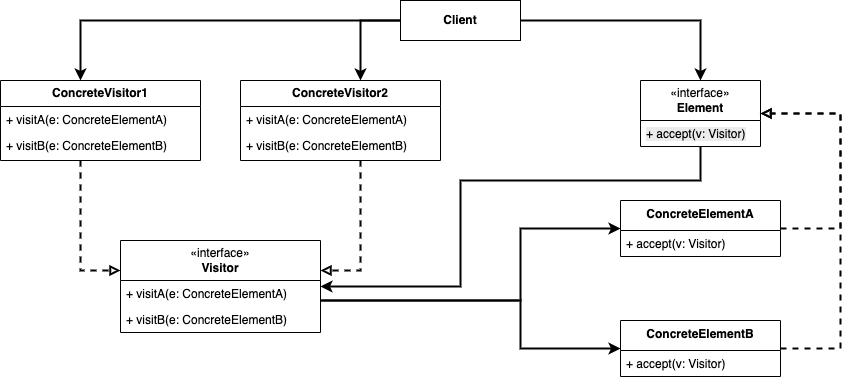

The diagram above was exported from draw.io. Its source (the exported page's mxGraphModel, read from the mxfile embedded in the PNG):
<mxGraphModel dx="2036" dy="694" grid="1" gridSize="10" guides="1" tooltips="1" connect="1" arrows="1" fold="1" page="1" pageScale="1" pageWidth="850" pageHeight="1100" math="0" shadow="0">
  <root>
    <mxCell id="0" />
    <mxCell id="1" parent="0" />
    <mxCell id="IKW4jBrlAOUfcANJn2SE-71" style="edgeStyle=orthogonalEdgeStyle;rounded=0;orthogonalLoop=1;jettySize=auto;html=1;entryX=1;entryY=0.5;entryDx=0;entryDy=0;dashed=1;endArrow=block;endFill=0;strokeWidth=2;" edge="1" parent="1" source="IKW4jBrlAOUfcANJn2SE-4" target="IKW4jBrlAOUfcANJn2SE-35">
      <mxGeometry relative="1" as="geometry">
        <Array as="points">
          <mxPoint x="800" y="308" />
          <mxPoint x="800" y="193" />
        </Array>
      </mxGeometry>
    </mxCell>
    <mxCell id="IKW4jBrlAOUfcANJn2SE-4" value="ConcreteElementA" style="swimlane;fontStyle=1;align=center;verticalAlign=top;childLayout=stackLayout;horizontal=1;startSize=30;horizontalStack=0;resizeParent=1;resizeParentMax=0;resizeLast=0;collapsible=1;marginBottom=0;whiteSpace=wrap;html=1;" vertex="1" parent="1">
      <mxGeometry x="580" y="280" width="160" height="56" as="geometry" />
    </mxCell>
    <mxCell id="IKW4jBrlAOUfcANJn2SE-7" value="+ accept(v: Visitor)" style="text;strokeColor=none;fillColor=none;align=left;verticalAlign=top;spacingLeft=4;spacingRight=4;overflow=hidden;rotatable=0;points=[[0,0.5],[1,0.5]];portConstraint=eastwest;whiteSpace=wrap;html=1;" vertex="1" parent="IKW4jBrlAOUfcANJn2SE-4">
      <mxGeometry y="30" width="160" height="26" as="geometry" />
    </mxCell>
    <mxCell id="IKW4jBrlAOUfcANJn2SE-44" style="edgeStyle=orthogonalEdgeStyle;rounded=0;orthogonalLoop=1;jettySize=auto;html=1;exitX=1;exitY=0.5;exitDx=0;exitDy=0;entryX=0.5;entryY=0;entryDx=0;entryDy=0;strokeWidth=2;" edge="1" parent="1" source="IKW4jBrlAOUfcANJn2SE-12" target="IKW4jBrlAOUfcANJn2SE-35">
      <mxGeometry relative="1" as="geometry" />
    </mxCell>
    <mxCell id="IKW4jBrlAOUfcANJn2SE-78" style="edgeStyle=orthogonalEdgeStyle;rounded=0;orthogonalLoop=1;jettySize=auto;html=1;strokeWidth=2;" edge="1" parent="1" source="IKW4jBrlAOUfcANJn2SE-12" target="IKW4jBrlAOUfcANJn2SE-46">
      <mxGeometry relative="1" as="geometry">
        <Array as="points">
          <mxPoint x="40" y="100" />
        </Array>
      </mxGeometry>
    </mxCell>
    <mxCell id="IKW4jBrlAOUfcANJn2SE-79" style="edgeStyle=orthogonalEdgeStyle;rounded=0;orthogonalLoop=1;jettySize=auto;html=1;strokeWidth=2;" edge="1" parent="1" source="IKW4jBrlAOUfcANJn2SE-12" target="IKW4jBrlAOUfcANJn2SE-59">
      <mxGeometry relative="1" as="geometry">
        <Array as="points">
          <mxPoint x="320" y="100" />
        </Array>
      </mxGeometry>
    </mxCell>
    <mxCell id="IKW4jBrlAOUfcANJn2SE-12" value="&lt;b&gt;Client&lt;/b&gt;" style="html=1;whiteSpace=wrap;" vertex="1" parent="1">
      <mxGeometry x="360" y="80" width="120" height="40" as="geometry" />
    </mxCell>
    <mxCell id="IKW4jBrlAOUfcANJn2SE-72" style="edgeStyle=orthogonalEdgeStyle;rounded=0;orthogonalLoop=1;jettySize=auto;html=1;dashed=1;endArrow=block;endFill=0;strokeWidth=2;" edge="1" parent="1" source="IKW4jBrlAOUfcANJn2SE-14" target="IKW4jBrlAOUfcANJn2SE-35">
      <mxGeometry relative="1" as="geometry">
        <Array as="points">
          <mxPoint x="800" y="428" />
          <mxPoint x="800" y="193" />
        </Array>
      </mxGeometry>
    </mxCell>
    <mxCell id="IKW4jBrlAOUfcANJn2SE-14" value="ConcreteElementB" style="swimlane;fontStyle=1;align=center;verticalAlign=top;childLayout=stackLayout;horizontal=1;startSize=30;horizontalStack=0;resizeParent=1;resizeParentMax=0;resizeLast=0;collapsible=1;marginBottom=0;whiteSpace=wrap;html=1;" vertex="1" parent="1">
      <mxGeometry x="580" y="400" width="160" height="56" as="geometry" />
    </mxCell>
    <mxCell id="IKW4jBrlAOUfcANJn2SE-15" value="+ accept(v: Visitor)" style="text;strokeColor=none;fillColor=none;align=left;verticalAlign=top;spacingLeft=4;spacingRight=4;overflow=hidden;rotatable=0;points=[[0,0.5],[1,0.5]];portConstraint=eastwest;whiteSpace=wrap;html=1;" vertex="1" parent="IKW4jBrlAOUfcANJn2SE-14">
      <mxGeometry y="30" width="160" height="26" as="geometry" />
    </mxCell>
    <mxCell id="IKW4jBrlAOUfcANJn2SE-80" style="edgeStyle=orthogonalEdgeStyle;rounded=0;orthogonalLoop=1;jettySize=auto;html=1;strokeWidth=2;" edge="1" parent="1" source="IKW4jBrlAOUfcANJn2SE-27" target="IKW4jBrlAOUfcANJn2SE-4">
      <mxGeometry relative="1" as="geometry">
        <Array as="points">
          <mxPoint x="480" y="380" />
          <mxPoint x="480" y="308" />
        </Array>
      </mxGeometry>
    </mxCell>
    <mxCell id="IKW4jBrlAOUfcANJn2SE-81" style="edgeStyle=orthogonalEdgeStyle;rounded=0;orthogonalLoop=1;jettySize=auto;html=1;strokeWidth=2;" edge="1" parent="1" source="IKW4jBrlAOUfcANJn2SE-27" target="IKW4jBrlAOUfcANJn2SE-14">
      <mxGeometry relative="1" as="geometry">
        <mxPoint x="270" y="380" as="sourcePoint" />
        <mxPoint x="570" y="428" as="targetPoint" />
        <Array as="points">
          <mxPoint x="480" y="380" />
          <mxPoint x="480" y="428" />
        </Array>
      </mxGeometry>
    </mxCell>
    <mxCell id="IKW4jBrlAOUfcANJn2SE-27" value="«interface»&lt;br&gt;&lt;b&gt;Visitor&lt;/b&gt;" style="swimlane;fontStyle=0;childLayout=stackLayout;horizontal=1;startSize=40;fillColor=none;horizontalStack=0;resizeParent=1;resizeParentMax=0;resizeLast=0;collapsible=1;marginBottom=0;whiteSpace=wrap;html=1;" vertex="1" parent="1">
      <mxGeometry x="80" y="320" width="200" height="92" as="geometry" />
    </mxCell>
    <mxCell id="IKW4jBrlAOUfcANJn2SE-28" value="+ visitA(e: ConcreteElementA)" style="text;strokeColor=none;fillColor=none;align=left;verticalAlign=top;spacingLeft=4;spacingRight=4;overflow=hidden;rotatable=0;points=[[0,0.5],[1,0.5]];portConstraint=eastwest;whiteSpace=wrap;html=1;" vertex="1" parent="IKW4jBrlAOUfcANJn2SE-27">
      <mxGeometry y="40" width="200" height="26" as="geometry" />
    </mxCell>
    <mxCell id="IKW4jBrlAOUfcANJn2SE-29" value="+ visitB(e: ConcreteElementB)" style="text;strokeColor=none;fillColor=none;align=left;verticalAlign=top;spacingLeft=4;spacingRight=4;overflow=hidden;rotatable=0;points=[[0,0.5],[1,0.5]];portConstraint=eastwest;whiteSpace=wrap;html=1;" vertex="1" parent="IKW4jBrlAOUfcANJn2SE-27">
      <mxGeometry y="66" width="200" height="26" as="geometry" />
    </mxCell>
    <mxCell id="IKW4jBrlAOUfcANJn2SE-82" style="edgeStyle=orthogonalEdgeStyle;rounded=0;orthogonalLoop=1;jettySize=auto;html=1;strokeWidth=2;" edge="1" parent="1" source="IKW4jBrlAOUfcANJn2SE-35" target="IKW4jBrlAOUfcANJn2SE-27">
      <mxGeometry relative="1" as="geometry">
        <Array as="points">
          <mxPoint x="660" y="260" />
          <mxPoint x="420" y="260" />
          <mxPoint x="420" y="366" />
        </Array>
      </mxGeometry>
    </mxCell>
    <mxCell id="IKW4jBrlAOUfcANJn2SE-35" value="«interface»&lt;br&gt;&lt;b&gt;Element&lt;/b&gt;" style="swimlane;fontStyle=0;childLayout=stackLayout;horizontal=1;startSize=40;fillColor=none;horizontalStack=0;resizeParent=1;resizeParentMax=0;resizeLast=0;collapsible=1;marginBottom=0;whiteSpace=wrap;html=1;" vertex="1" parent="1">
      <mxGeometry x="600" y="160" width="120" height="66" as="geometry" />
    </mxCell>
    <mxCell id="IKW4jBrlAOUfcANJn2SE-36" value="&lt;meta charset=&quot;utf-8&quot;&gt;&lt;span style=&quot;color: rgb(0, 0, 0); font-family: Helvetica; font-size: 12px; font-style: normal; font-variant-ligatures: normal; font-variant-caps: normal; font-weight: 400; letter-spacing: normal; orphans: 2; text-align: left; text-indent: 0px; text-transform: none; widows: 2; word-spacing: 0px; -webkit-text-stroke-width: 0px; white-space: normal; background-color: rgb(236, 236, 236); text-decoration-thickness: initial; text-decoration-style: initial; text-decoration-color: initial; display: inline !important; float: none;&quot;&gt;+ accept(v: Visitor)&lt;/span&gt;" style="text;strokeColor=none;fillColor=none;align=left;verticalAlign=top;spacingLeft=4;spacingRight=4;overflow=hidden;rotatable=0;points=[[0,0.5],[1,0.5]];portConstraint=eastwest;whiteSpace=wrap;html=1;" vertex="1" parent="IKW4jBrlAOUfcANJn2SE-35">
      <mxGeometry y="40" width="120" height="26" as="geometry" />
    </mxCell>
    <mxCell id="IKW4jBrlAOUfcANJn2SE-76" style="edgeStyle=orthogonalEdgeStyle;rounded=0;orthogonalLoop=1;jettySize=auto;html=1;dashed=1;endArrow=block;endFill=0;strokeWidth=2;" edge="1" parent="1" source="IKW4jBrlAOUfcANJn2SE-46" target="IKW4jBrlAOUfcANJn2SE-27">
      <mxGeometry relative="1" as="geometry">
        <Array as="points">
          <mxPoint x="40" y="350" />
        </Array>
      </mxGeometry>
    </mxCell>
    <mxCell id="IKW4jBrlAOUfcANJn2SE-46" value="&lt;span style=&quot;font-weight: 700;&quot;&gt;ConcreteVisitor1&lt;/span&gt;" style="swimlane;fontStyle=0;childLayout=stackLayout;horizontal=1;startSize=26;fillColor=none;horizontalStack=0;resizeParent=1;resizeParentMax=0;resizeLast=0;collapsible=1;marginBottom=0;whiteSpace=wrap;html=1;" vertex="1" parent="1">
      <mxGeometry x="-40" y="160" width="200" height="80" as="geometry" />
    </mxCell>
    <mxCell id="IKW4jBrlAOUfcANJn2SE-47" value="+ visitA(e: ConcreteElementA)" style="text;strokeColor=none;fillColor=none;align=left;verticalAlign=top;spacingLeft=4;spacingRight=4;overflow=hidden;rotatable=0;points=[[0,0.5],[1,0.5]];portConstraint=eastwest;whiteSpace=wrap;html=1;" vertex="1" parent="IKW4jBrlAOUfcANJn2SE-46">
      <mxGeometry y="26" width="200" height="26" as="geometry" />
    </mxCell>
    <mxCell id="IKW4jBrlAOUfcANJn2SE-49" value="+ visitB(e: ConcreteElementB)" style="text;strokeColor=none;fillColor=none;align=left;verticalAlign=top;spacingLeft=4;spacingRight=4;overflow=hidden;rotatable=0;points=[[0,0.5],[1,0.5]];portConstraint=eastwest;whiteSpace=wrap;html=1;" vertex="1" parent="IKW4jBrlAOUfcANJn2SE-46">
      <mxGeometry y="52" width="200" height="28" as="geometry" />
    </mxCell>
    <mxCell id="IKW4jBrlAOUfcANJn2SE-77" style="edgeStyle=orthogonalEdgeStyle;rounded=0;orthogonalLoop=1;jettySize=auto;html=1;dashed=1;endArrow=block;endFill=0;strokeWidth=2;" edge="1" parent="1" source="IKW4jBrlAOUfcANJn2SE-59" target="IKW4jBrlAOUfcANJn2SE-27">
      <mxGeometry relative="1" as="geometry">
        <Array as="points">
          <mxPoint x="320" y="350" />
        </Array>
      </mxGeometry>
    </mxCell>
    <mxCell id="IKW4jBrlAOUfcANJn2SE-59" value="&lt;span style=&quot;font-weight: 700;&quot;&gt;ConcreteVisitor2&lt;/span&gt;" style="swimlane;fontStyle=0;childLayout=stackLayout;horizontal=1;startSize=26;fillColor=none;horizontalStack=0;resizeParent=1;resizeParentMax=0;resizeLast=0;collapsible=1;marginBottom=0;whiteSpace=wrap;html=1;" vertex="1" parent="1">
      <mxGeometry x="200" y="160" width="200" height="80" as="geometry" />
    </mxCell>
    <mxCell id="IKW4jBrlAOUfcANJn2SE-60" value="+ visitA(e: ConcreteElementA)" style="text;strokeColor=none;fillColor=none;align=left;verticalAlign=top;spacingLeft=4;spacingRight=4;overflow=hidden;rotatable=0;points=[[0,0.5],[1,0.5]];portConstraint=eastwest;whiteSpace=wrap;html=1;" vertex="1" parent="IKW4jBrlAOUfcANJn2SE-59">
      <mxGeometry y="26" width="200" height="26" as="geometry" />
    </mxCell>
    <mxCell id="IKW4jBrlAOUfcANJn2SE-61" value="+ visitB(e: ConcreteElementB)" style="text;strokeColor=none;fillColor=none;align=left;verticalAlign=top;spacingLeft=4;spacingRight=4;overflow=hidden;rotatable=0;points=[[0,0.5],[1,0.5]];portConstraint=eastwest;whiteSpace=wrap;html=1;" vertex="1" parent="IKW4jBrlAOUfcANJn2SE-59">
      <mxGeometry y="52" width="200" height="28" as="geometry" />
    </mxCell>
  </root>
</mxGraphModel>